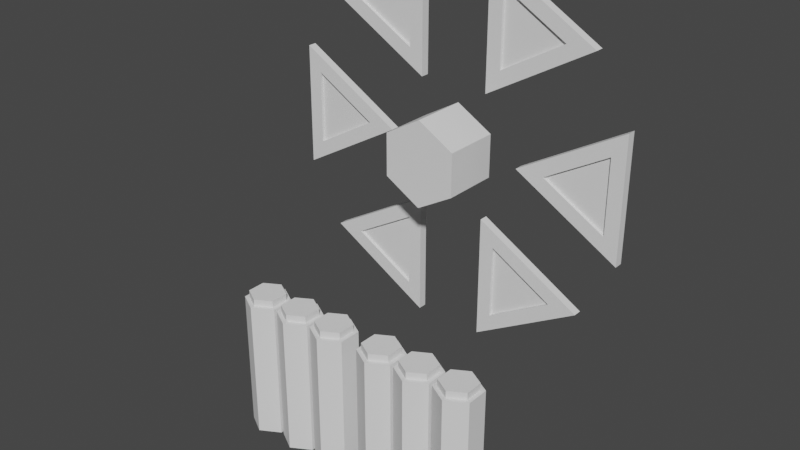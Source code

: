# Source: Timed_Buttons.blend  (saved by Blender 3.0.42; exported with 4.5.12 LTS)
import bpy
from mathutils import Matrix  # noqa: F401  (used for matrix-valued properties, if any)

bpy.ops.wm.read_factory_settings(use_empty=True)
scene = bpy.context.scene
scene.name = 'Scene'

# ---- materials (node trees are filled in below, after node groups)
mat_base = bpy.data.materials.new('Base')
mat_green = bpy.data.materials.new('Green')
mat_interactable = bpy.data.materials.new('Interactable')

# ---- material node trees

# ---- world
world_world = bpy.data.worlds.new('World'); scene.world = world_world
world_world.use_nodes = True; world_world.node_tree.nodes.clear()
_N = world_world.node_tree.nodes; _L = world_world.node_tree.links
n0 = _N.new('ShaderNodeOutputWorld'); n0.name = 'World Output'; n0.location = (300, 300)
n1 = _N.new('ShaderNodeBackground'); n1.name = 'Background'; n1.location = (10, 300)
n1.inputs[0].default_value = (0.05088, 0.05088, 0.05088, 1.0)
_L.new(n1.outputs[0], n0.inputs[0])
n0.is_active_output = True
world_world.color = (0.05088, 0.05088, 0.05088)
world_world.use_sun_shadow = False
world_world.sun_shadow_jitter_overblur = 0.0

# ---- meshes
me_cylinder = bpy.data.meshes.new('Cylinder')
me_cylinder.from_pydata([(3.735e-08, 2.235e-08, 9.735e-08), (0.2, -0.06, 5.841e-08), (0.75, 2.533e-08, 0.433), (0.65, -0.06, 0.2598), (0.75, 2.533e-08, -0.433), (0.65, -0.06, -0.2598), (0.75, -0.06, 0.433), (-3.735e-08, -0.06, 9.735e-08), (0.75, -0.06, -0.433), (0.65, -0.02, 0.2598), (0.2, -0.02, 5.841e-08), (0.65, -0.02, -0.2598)], [], [(0, 7, 6, 2), (2, 6, 8, 4), (1, 5, 11, 10), (4, 8, 7, 0), (0, 2, 4), (1, 3, 6, 7), (3, 5, 8, 6), (5, 1, 7, 8), (9, 10, 11), (5, 3, 9, 11), (3, 1, 10, 9)])
_uv = me_cylinder.uv_layers.new(name='UVMap')
_uv.uv.foreach_set('vector', [1.0, 0.5, 1.0, 1.0, 0.6667, 1.0, 0.6667, 0.5, 0.6667, 0.5, 0.6667, 1.0, 0.3333, 1.0, 0.3333, 0.5, 0.25, 0.394, 0.1253, 0.178, 0.1253, 0.178, 0.25, 0.394, 0.3333, 0.5, 0.3333, 1.0, -5.96e-08, 1.0, -5.96e-08, 0.5, 0.75, 0.49, 0.9578, 0.13, 0.5422, 0.13, 0.25, 0.394, 0.3747, 0.178, 0.4578, 0.13, 0.25, 0.49, 0.3747, 0.178, 0.1253, 0.178, 0.04215, 0.13, 0.4578, 0.13, 0.1253, 0.178, 0.25, 0.394, 0.25, 0.49, 0.04215, 0.13, 0.3747, 0.178, 0.25, 0.394, 0.1253, 0.178, 0.1253, 0.178, 0.3747, 0.178, 0.3747, 0.178, 0.1253, 0.178, 0.3747, 0.178, 0.25, 0.394, 0.25, 0.394, 0.3747, 0.178])
me_cylinder.materials.append(mat_base)
me_cylinder.use_remesh_fix_poles = True
me_cylinder.use_remesh_preserve_attributes = False
me_cylinder.update()
me_cylinder_001 = bpy.data.meshes.new('Cylinder.001')
me_cylinder_001.from_pydata([(0.45, 0.02, 0.2598), (-2.031e-08, 0.02, 5.841e-08), (0.45, 0.02, -0.2598), (0.45, 0.001, 0.2598), (-1.955e-08, 0.001, 5.841e-08), (0.45, 0.001, -0.2598), (0.45, 0.001, 0.2598), (-1.955e-08, 0.001, 5.841e-08), (0.45, 0.001, -0.2598)], [], [(0, 2, 1), (1, 2, 5, 4), (2, 0, 3, 5), (0, 1, 4, 3), (6, 7, 8)])
_uv = me_cylinder_001.uv_layers.new(name='UVMap')
_uv.uv.foreach_set('vector', [0.3747, 0.178, 0.1253, 0.178, 0.25, 0.394, 0.25, 0.394, 0.1253, 0.178, 0.1253, 0.178, 0.25, 0.394, 0.1253, 0.178, 0.3747, 0.178, 0.3747, 0.178, 0.1253, 0.178, 0.3747, 0.178, 0.25, 0.394, 0.25, 0.394, 0.3747, 0.178, 0.3747, 0.178, 0.25, 0.394, 0.1253, 0.178])
me_cylinder_001.materials.append(mat_green)
me_cylinder_001.use_remesh_fix_poles = True
me_cylinder_001.use_remesh_preserve_attributes = False
me_cylinder_001.update()
me_cylinder_003 = bpy.data.meshes.new('Cylinder.003')
me_cylinder_003.from_pydata([(0.0, -1.113e-08, 2.3), (0.0, -0.4, 2.3), (0.2598, -4.573e-09, 2.15), (0.2598, -0.4, 2.15), (0.2598, 8.541e-09, 1.85), (0.2598, -0.4, 1.85), (-2.623e-08, 1.51e-08, 1.7), (-2.623e-08, -0.4, 1.7), (-0.2598, 8.541e-09, 1.85), (-0.2598, -0.4, 1.85), (-0.2598, -4.573e-09, 2.15), (-0.2598, -0.4, 2.15)], [], [(0, 1, 3, 2), (2, 3, 5, 4), (4, 5, 7, 6), (6, 7, 9, 8), (3, 1, 11, 9, 7, 5), (8, 9, 11, 10), (10, 11, 1, 0), (0, 2, 4, 6, 8, 10)])
_uv = me_cylinder_003.uv_layers.new(name='UVMap')
_uv.uv.foreach_set('vector', [1.0, 0.5, 1.0, 1.0, 0.8333, 1.0, 0.8333, 0.5, 0.8333, 0.5, 0.8333, 1.0, 0.6667, 1.0, 0.6667, 0.5, 0.6667, 0.5, 0.6667, 1.0, 0.5, 1.0, 0.5, 0.5, 0.5, 0.5, 0.5, 1.0, 0.3333, 1.0, 0.3333, 0.5, 0.4578, 0.37, 0.25, 0.49, 0.04215, 0.37, 0.04215, 0.13, 0.25, 0.01, 0.4578, 0.13, 0.3333, 0.5, 0.3333, 1.0, 0.1667, 1.0, 0.1667, 0.5, 0.1667, 0.5, 0.1667, 1.0, -8.941e-08, 1.0, -8.941e-08, 0.5, 0.75, 0.49, 0.9578, 0.37, 0.9578, 0.13, 0.75, 0.01, 0.5422, 0.13, 0.5422, 0.37])
me_cylinder_003.materials.append(mat_base)
me_cylinder_003.use_remesh_fix_poles = True
me_cylinder_003.use_remesh_preserve_attributes = False
me_cylinder_003.update()
me_cylinder_004 = bpy.data.meshes.new('Cylinder.004')
me_cylinder_004.from_pydata([(0.0, 0.16, 0.0), (0.0, 0.16, 1.0), (0.1386, 0.08, 0.0), (0.1386, 0.08, 1.0), (0.1386, -0.08, 0.0), (0.1386, -0.08, 1.0), (-1.399e-08, -0.16, 0.0), (-1.399e-08, -0.16, 1.0), (-0.1386, -0.08, 0.0), (-0.1386, -0.08, 1.0), (-0.1386, 0.08, 0.0), (-0.1386, 0.08, 1.0)], [], [(0, 1, 3, 2), (2, 3, 5, 4), (4, 5, 7, 6), (6, 7, 9, 8), (3, 1, 11, 9, 7, 5), (8, 9, 11, 10), (10, 11, 1, 0), (0, 2, 4, 6, 8, 10)])
_uv = me_cylinder_004.uv_layers.new(name='UVMap')
_uv.uv.foreach_set('vector', [1.0, 0.5, 1.0, 1.0, 0.8333, 1.0, 0.8333, 0.5, 0.8333, 0.5, 0.8333, 1.0, 0.6667, 1.0, 0.6667, 0.5, 0.6667, 0.5, 0.6667, 1.0, 0.5, 1.0, 0.5, 0.5, 0.5, 0.5, 0.5, 1.0, 0.3333, 1.0, 0.3333, 0.5, 0.4578, 0.37, 0.25, 0.49, 0.04215, 0.37, 0.04215, 0.13, 0.25, 0.01, 0.4578, 0.13, 0.3333, 0.5, 0.3333, 1.0, 0.1667, 1.0, 0.1667, 0.5, 0.1667, 0.5, 0.1667, 1.0, -8.941e-08, 1.0, -8.941e-08, 0.5, 0.75, 0.49, 0.9578, 0.37, 0.9578, 0.13, 0.75, 0.01, 0.5422, 0.13, 0.5422, 0.37])
me_cylinder_004.materials.append(mat_base)
me_cylinder_004.use_remesh_fix_poles = True
me_cylinder_004.use_remesh_preserve_attributes = False
me_cylinder_004.update()
me_cylinder_005 = bpy.data.meshes.new('Cylinder.005')
me_cylinder_005.from_pydata([(0.0, 0.1, 7.451e-09), (0.0866, 0.05, 7.451e-09), (0.0866, -0.05, 7.451e-09), (-8.742e-09, -0.1, 7.451e-09), (-0.0866, -0.05, 7.451e-09), (-0.0866, 0.05, 7.451e-09), (1.863e-09, 0.07691, 0.04), (0.0, 0.1, 0.02), (1.281e-09, 0.08404, 0.03902), (8.149e-10, 0.09048, 0.03618), (3.492e-10, 0.09559, 0.03176), (5.821e-11, 0.09887, 0.02618), (0.0666, 0.03845, 0.04), (0.0866, 0.05, 0.02), (0.07278, 0.04202, 0.03902), (0.07836, 0.04524, 0.03618), (0.08278, 0.04779, 0.03176), (0.08562, 0.04943, 0.02618), (0.0666, -0.03845, 0.04), (0.0866, -0.05, 0.02), (0.07278, -0.04202, 0.03902), (0.07836, -0.04524, 0.03618), (0.08278, -0.04779, 0.03176), (0.08562, -0.04943, 0.02618), (-3.725e-09, -0.07691, 0.04), (-8.742e-09, -0.1, 0.02), (-5.297e-09, -0.08404, 0.03902), (-6.752e-09, -0.09048, 0.03618), (-7.8e-09, -0.09559, 0.03176), (-8.44e-09, -0.09887, 0.02618), (-0.0666, -0.03845, 0.04), (-0.0866, -0.05, 0.02), (-0.07278, -0.04202, 0.03902), (-0.07836, -0.04524, 0.03618), (-0.08278, -0.04779, 0.03176), (-0.08562, -0.04943, 0.02618), (-0.0666, 0.03845, 0.04), (-0.0866, 0.05, 0.02), (-0.07278, 0.04202, 0.03902), (-0.07836, 0.04524, 0.03618), (-0.08278, 0.04779, 0.03176), (-0.08562, 0.04943, 0.02618)], [], [(5, 37, 7, 0), (2, 19, 25, 3), (3, 25, 31, 4), (4, 31, 37, 5), (0, 7, 13, 1), (1, 13, 19, 2), (0, 1, 2, 3, 4, 5), (13, 7, 11, 17), (17, 11, 10, 16), (16, 10, 9, 15), (15, 9, 8, 14), (14, 8, 6, 12), (19, 13, 17, 23), (23, 17, 16, 22), (22, 16, 15, 21), (21, 15, 14, 20), (20, 14, 12, 18), (25, 19, 23, 29), (29, 23, 22, 28), (28, 22, 21, 27), (27, 21, 20, 26), (26, 20, 18, 24), (31, 25, 29, 35), (35, 29, 28, 34), (34, 28, 27, 33), (33, 27, 26, 32), (32, 26, 24, 30), (37, 31, 35, 41), (41, 35, 34, 40), (40, 34, 33, 39), (39, 33, 32, 38), (38, 32, 30, 36), (7, 37, 41, 11), (11, 41, 40, 10), (10, 40, 39, 9), (9, 39, 38, 8), (8, 38, 36, 6), (12, 6, 36, 30, 24, 18)])
me_cylinder_005.polygons.foreach_set('use_smooth', [True] * 38)
_uv = me_cylinder_005.uv_layers.new(name='UVMap')
_uv.uv.foreach_set('vector', [0.1667, 0.5, 0.1667, 0.9, -8.941e-08, 0.9, -8.941e-08, 0.5, 0.6667, 0.5, 0.6667, 0.9, 0.5, 0.9, 0.5, 0.5, 0.5, 0.5, 0.5, 0.9, 0.3333, 0.9, 0.3333, 0.5, 0.3333, 0.5, 0.3333, 0.9, 0.1667, 0.9, 0.1667, 0.5, 1.0, 0.5, 1.0, 0.9, 0.8333, 0.9, 0.8333, 0.5, 0.8333, 0.5, 0.8333, 0.9, 0.6667, 0.9, 0.6667, 0.5, 0.75, 0.49, 0.9578, 0.37, 0.9578, 0.13, 0.75, 0.01, 0.5422, 0.13, 0.5422, 0.37, 0.8333, 0.9, 1.0, 0.9, 0.9991, 0.9309, 0.8343, 0.9309, 0.8343, 0.9309, 0.9991, 0.9309, 0.9963, 0.9588, 0.837, 0.9588, 0.837, 0.9588, 0.9963, 0.9588, 0.9921, 1.0, 0.8413, 1.0, 0.4381, 0.3586, 0.25, 0.4672, 0.25, 0.4517, 0.4247, 0.3509, 0.4247, 0.3509, 0.25, 0.4517, 0.25, 0.4346, 0.4098, 0.3423, 0.6667, 0.9, 0.8333, 0.9, 0.8324, 0.9309, 0.6676, 0.9309, 0.6676, 0.9309, 0.8324, 0.9309, 0.8297, 0.9588, 0.6703, 0.9588, 0.6703, 0.9588, 0.8297, 0.9588, 0.8254, 1.0, 0.6746, 1.0, 0.4381, 0.1414, 0.4381, 0.3586, 0.4247, 0.3509, 0.4247, 0.1491, 0.4247, 0.1491, 0.4247, 0.3509, 0.4098, 0.3423, 0.4098, 0.1577, 0.5, 0.9, 0.6667, 0.9, 0.6657, 0.9309, 0.5009, 0.9309, 0.5009, 0.9309, 0.6657, 0.9309, 0.663, 0.9588, 0.5037, 0.9588, 0.5037, 0.9588, 0.663, 0.9588, 0.6587, 1.0, 0.5079, 1.0, 0.25, 0.03285, 0.4381, 0.1414, 0.4247, 0.1491, 0.25, 0.0483, 0.25, 0.0483, 0.4247, 0.1491, 0.4098, 0.1577, 0.25, 0.06543, 0.3333, 0.9, 0.5, 0.9, 0.4991, 0.9309, 0.3343, 0.9309, 0.3343, 0.9309, 0.4991, 0.9309, 0.4963, 0.9588, 0.337, 0.9588, 0.337, 0.9588, 0.4963, 0.9588, 0.4921, 1.0, 0.3413, 1.0, 0.06194, 0.1414, 0.25, 0.03285, 0.25, 0.0483, 0.07532, 0.1491, 0.07532, 0.1491, 0.25, 0.0483, 0.25, 0.06543, 0.09015, 0.1577, 0.1667, 0.9, 0.3333, 0.9, 0.3324, 0.9309, 0.1676, 0.9309, 0.1676, 0.9309, 0.3324, 0.9309, 0.3297, 0.9588, 0.1703, 0.9588, 0.1703, 0.9588, 0.3297, 0.9588, 0.3254, 1.0, 0.1746, 1.0, 0.06194, 0.3586, 0.06194, 0.1414, 0.07532, 0.1491, 0.07532, 0.3509, 0.07532, 0.3509, 0.07532, 0.1491, 0.09015, 0.1577, 0.09015, 0.3423, -8.941e-08, 0.9, 0.1667, 0.9, 0.1657, 0.9309, 0.0009418, 0.9309, 0.0009418, 0.9309, 0.1657, 0.9309, 0.163, 0.9588, 0.003675, 0.9588, 0.003675, 0.9588, 0.163, 0.9588, 0.1587, 1.0, 0.007933, 1.0, 0.25, 0.4672, 0.06194, 0.3586, 0.07532, 0.3509, 0.25, 0.4517, 0.25, 0.4517, 0.07532, 0.3509, 0.09015, 0.3423, 0.25, 0.4346, 0.4098, 0.3423, 0.25, 0.4346, 0.09015, 0.3423, 0.09015, 0.1577, 0.25, 0.06543, 0.4098, 0.1577])
me_cylinder_005.materials.append(mat_green)
me_cylinder_005.use_remesh_fix_poles = True
me_cylinder_005.use_remesh_preserve_attributes = False
me_cylinder_005.update()
me_cylinder_006 = bpy.data.meshes.new('Cylinder.006')
me_cylinder_006.from_pydata([(-2.384e-08, 0.128, 0.0), (-2.384e-08, 0.128, 0.05), (0.1109, 0.064, 0.0), (0.1109, 0.064, 0.05), (0.1109, -0.064, 0.0), (0.1109, -0.064, 0.05), (-3.503e-08, -0.128, 0.0), (-3.503e-08, -0.128, 0.05), (-0.1109, -0.064, 0.0), (-0.1109, -0.064, 0.05), (-0.1109, 0.064, 0.0), (-0.1109, 0.064, 0.05)], [], [(4, 2, 3, 5), (0, 1, 3, 2), (11, 1, 0, 10), (5, 7, 6, 4), (9, 11, 10, 8), (7, 5, 3, 1, 11, 9), (7, 9, 8, 6), (8, 10, 0, 2, 4, 6)])
_uv = me_cylinder_006.uv_layers.new(name='UVMap')
_uv.uv.foreach_set('vector', [0.0, 0.0, 0.0, 0.0, 0.0, 0.0, 0.0, 0.0, 0.0, 0.0, 0.0, 0.0, 0.0, 0.0, 0.0, 0.0, 0.0, 0.0, 0.0, 0.0, 0.0, 0.0, 0.0, 0.0, 0.0, 0.0, 0.0, 0.0, 0.0, 0.0, 0.0, 0.0, 0.0, 0.0, 0.0, 0.0, 0.0, 0.0, 0.0, 0.0, 0.0, 0.0, 0.0, 0.0, 0.0, 0.0, 0.0, 0.0, 0.0, 0.0, 0.0, 0.0, 0.0, 0.0, 0.0, 0.0, 0.0, 0.0, 0.0, 0.0, 0.0, 0.0, 0.0, 0.0, 0.0, 0.0, 0.0, 0.0, 0.0, 0.0, 0.0, 0.0])
me_cylinder_006.materials.append(mat_interactable)
me_cylinder_006.use_remesh_fix_poles = True
me_cylinder_006.use_remesh_preserve_attributes = False
me_cylinder_006.update()

# ---- objects
ob_f0 = bpy.data.objects.new('F0', me_cylinder)
ob_p0 = bpy.data.objects.new('P0', me_cylinder_001)
ob_base = bpy.data.objects.new('Base', me_cylinder_003)
ob_f1 = bpy.data.objects.new('F1', me_cylinder)
ob_p1 = bpy.data.objects.new('P1', me_cylinder_001)
ob_f2 = bpy.data.objects.new('F2', me_cylinder)
ob_p2 = bpy.data.objects.new('P2', me_cylinder_001)
ob_f3 = bpy.data.objects.new('F3', me_cylinder)
ob_p3 = bpy.data.objects.new('P3', me_cylinder_001)
ob_f4 = bpy.data.objects.new('F4', me_cylinder)
ob_p4 = bpy.data.objects.new('P4', me_cylinder_001)
ob_f5 = bpy.data.objects.new('F5', me_cylinder)
ob_p5 = bpy.data.objects.new('P5', me_cylinder_001)
ob_pillar0 = bpy.data.objects.new('Pillar0', me_cylinder_004)
ob_b0 = bpy.data.objects.new('B0', me_cylinder_005)
ob_pillar1 = bpy.data.objects.new('Pillar1', me_cylinder_004)
ob_b1 = bpy.data.objects.new('B1', me_cylinder_005)
ob_pillar2 = bpy.data.objects.new('Pillar2', me_cylinder_004)
ob_b2 = bpy.data.objects.new('B2', me_cylinder_005)
ob_pillar3 = bpy.data.objects.new('Pillar3', me_cylinder_004)
ob_b3 = bpy.data.objects.new('B3', me_cylinder_005)
ob_pillar4 = bpy.data.objects.new('Pillar4', me_cylinder_004)
ob_b4 = bpy.data.objects.new('B4', me_cylinder_005)
ob_pillar5 = bpy.data.objects.new('Pillar5', me_cylinder_004)
ob_b5 = bpy.data.objects.new('B5', me_cylinder_005)
ob_in0 = bpy.data.objects.new('IN0', me_cylinder_006)
ob_in1 = bpy.data.objects.new('IN1', me_cylinder_006)
ob_in2 = bpy.data.objects.new('IN2', me_cylinder_006)
ob_in3 = bpy.data.objects.new('IN3', me_cylinder_006)
ob_in4 = bpy.data.objects.new('IN4', me_cylinder_006)
ob_in5 = bpy.data.objects.new('IN5', me_cylinder_006)

# ---- transforms, parenting, visibility, modifiers, constraints
ob_f0.parent = ob_base
ob_f0.location = (0.5, -1.984e-09, 2.0)
ob_p0.parent = ob_f0
ob_p0.matrix_parent_inverse = Matrix(((1.0, -0.0, -0.0, -0.5), (-0.0, 1.0, 0.0, 1.984e-09), (-0.0, -0.0, 1.0, -2.0), (-0.0, 0.0, -0.0, 1.0)))
ob_p0.location = (0.7, -0.04, 2.0)
ob_base.location = (0.0, 0.0, 0.0)
ob_f1.parent = ob_base
ob_f1.location = (0.25, 5.96e-08, 1.567)
ob_f1.rotation_euler = (1.344e-07, 1.047, 2.327e-07)
ob_p1.parent = ob_f1
ob_p1.matrix_parent_inverse = Matrix(((1.0, -0.0, -0.0, -0.5), (-0.0, 1.0, 0.0, 1.984e-09), (-0.0, -0.0, 1.0, -2.0), (-0.0, 0.0, -0.0, 1.0)))
ob_p1.location = (0.7, -0.04, 2.0)
ob_f2.parent = ob_base
ob_f2.location = (-0.25, 5.96e-08, 1.567)
ob_f2.rotation_euler = (-4.031e-07, 2.094, -2.327e-07)
ob_p2.parent = ob_f2
ob_p2.matrix_parent_inverse = Matrix(((1.0, -0.0, -0.0, -0.5), (-0.0, 1.0, 0.0, 1.984e-09), (-0.0, -0.0, 1.0, -2.0), (-0.0, 0.0, -0.0, 1.0)))
ob_p2.location = (0.7, -0.04, 2.0)
ob_f3.parent = ob_base
ob_f3.location = (-0.5, 0.0, 2.0)
ob_f3.rotation_euler = (-2.687e-07, 3.142, 2.132e-14)
ob_p3.parent = ob_f3
ob_p3.matrix_parent_inverse = Matrix(((1.0, -0.0, -0.0, -0.5), (-0.0, 1.0, 0.0, 1.984e-09), (-0.0, -0.0, 1.0, -2.0), (-0.0, 0.0, -0.0, 1.0)))
ob_p3.location = (0.7, -0.04, 2.0)
ob_f4.parent = ob_base
ob_f4.location = (-0.25, -5.96e-08, 2.433)
ob_f4.rotation_euler = (-4.031e-07, 4.189, 2.327e-07)
ob_p4.parent = ob_f4
ob_p4.matrix_parent_inverse = Matrix(((1.0, -0.0, -0.0, -0.5), (-0.0, 1.0, 0.0, 1.984e-09), (-0.0, -0.0, 1.0, -2.0), (-0.0, 0.0, -0.0, 1.0)))
ob_p4.location = (0.7, -0.04, 2.0)
ob_f5.parent = ob_base
ob_f5.location = (0.25, -5.96e-08, 2.433)
ob_f5.rotation_euler = (1.344e-07, 5.236, -2.327e-07)
ob_p5.parent = ob_f5
ob_p5.matrix_parent_inverse = Matrix(((1.0, -0.0, -0.0, -0.5), (-0.0, 1.0, 0.0, 1.984e-09), (-0.0, -0.0, 1.0, -2.0), (-0.0, 0.0, -0.0, 1.0)))
ob_p5.location = (0.7, -0.04, 2.0)
ob_pillar0.location = (-0.8, -1.0, 0.0)
ob_b0.parent = ob_pillar0
ob_b0.matrix_parent_inverse = Matrix(((1.0, -0.0, -0.0, -0.0), (-0.0, 1.0, 0.0, 1.0), (-0.0, -0.0, 1.0, -0.0), (-0.0, 0.0, -0.0, 1.0)))
ob_b0.location = (0.0, -1.0, 1.0)
ob_pillar1.location = (-0.5, -1.0, 0.0)
ob_b1.parent = ob_pillar1
ob_b1.matrix_parent_inverse = Matrix(((1.0, -0.0, -0.0, -0.0), (-0.0, 1.0, 0.0, 1.0), (-0.0, -0.0, 1.0, -0.0), (-0.0, 0.0, -0.0, 1.0)))
ob_b1.location = (0.0, -1.0, 1.0)
ob_pillar2.location = (-0.2, -1.0, 0.0)
ob_b2.parent = ob_pillar2
ob_b2.matrix_parent_inverse = Matrix(((1.0, -0.0, -0.0, -0.0), (-0.0, 1.0, 0.0, 1.0), (-0.0, -0.0, 1.0, -0.0), (-0.0, 0.0, -0.0, 1.0)))
ob_b2.location = (0.0, -1.0, 1.0)
ob_pillar3.location = (0.2, -1.0, 0.0)
ob_b3.parent = ob_pillar3
ob_b3.matrix_parent_inverse = Matrix(((1.0, -0.0, -0.0, -0.0), (-0.0, 1.0, 0.0, 1.0), (-0.0, -0.0, 1.0, -0.0), (-0.0, 0.0, -0.0, 1.0)))
ob_b3.location = (0.0, -1.0, 1.0)
ob_pillar4.location = (0.5, -1.0, 0.0)
ob_b4.parent = ob_pillar4
ob_b4.matrix_parent_inverse = Matrix(((1.0, -0.0, -0.0, -0.0), (-0.0, 1.0, 0.0, 1.0), (-0.0, -0.0, 1.0, -0.0), (-0.0, 0.0, -0.0, 1.0)))
ob_b4.location = (0.0, -1.0, 1.0)
ob_pillar5.location = (0.8, -1.0, 0.0)
ob_b5.parent = ob_pillar5
ob_b5.matrix_parent_inverse = Matrix(((1.0, -0.0, -0.0, -0.0), (-0.0, 1.0, 0.0, 1.0), (-0.0, -0.0, 1.0, -0.0), (-0.0, 0.0, -0.0, 1.0)))
ob_b5.location = (0.0, -1.0, 1.0)
ob_in0.parent = ob_pillar0
ob_in0.matrix_parent_inverse = Matrix(((1.0, -0.0, 0.0, 0.8), (-0.0, 1.0, -0.0, 1.0), (-0.0, 0.0, 1.0, -0.0), (-0.0, 0.0, -0.0, 1.0)))
ob_in0.location = (-0.8, -1.0, 1.0)
ob_in1.parent = ob_pillar1
ob_in1.matrix_parent_inverse = Matrix(((1.0, -0.0, 0.0, 0.5), (-0.0, 1.0, -0.0, 1.0), (-0.0, 0.0, 1.0, -0.0), (-0.0, 0.0, -0.0, 1.0)))
ob_in1.location = (-0.5, -1.0, 1.0)
ob_in2.parent = ob_pillar2
ob_in2.matrix_parent_inverse = Matrix(((1.0, -0.0, 0.0, 0.2), (-0.0, 1.0, -0.0, 1.0), (-0.0, 0.0, 1.0, -0.0), (-0.0, 0.0, -0.0, 1.0)))
ob_in2.location = (-0.2, -1.0, 1.0)
ob_in3.parent = ob_pillar3
ob_in3.matrix_parent_inverse = Matrix(((1.0, -0.0, -0.0, -0.2), (-0.0, 1.0, 0.0, 1.0), (-0.0, -0.0, 1.0, -0.0), (-0.0, 0.0, -0.0, 1.0)))
ob_in3.location = (0.2, -1.0, 1.0)
ob_in4.parent = ob_pillar4
ob_in4.matrix_parent_inverse = Matrix(((1.0, -0.0, -0.0, -0.5), (-0.0, 1.0, 0.0, 1.0), (-0.0, -0.0, 1.0, -0.0), (-0.0, 0.0, -0.0, 1.0)))
ob_in4.location = (0.5, -1.0, 1.0)
ob_in5.parent = ob_pillar5
ob_in5.matrix_parent_inverse = Matrix(((1.0, -0.0, -0.0, -0.8), (-0.0, 1.0, 0.0, 1.0), (-0.0, -0.0, 1.0, -0.0), (-0.0, 0.0, -0.0, 1.0)))
ob_in5.location = (0.8, -1.0, 1.0)

# ---- collection membership
scene.collection.objects.link(ob_f0)
scene.collection.objects.link(ob_p0)
scene.collection.objects.link(ob_base)
scene.collection.objects.link(ob_f1)
scene.collection.objects.link(ob_p1)
scene.collection.objects.link(ob_f2)
scene.collection.objects.link(ob_p2)
scene.collection.objects.link(ob_f3)
scene.collection.objects.link(ob_p3)
scene.collection.objects.link(ob_f4)
scene.collection.objects.link(ob_p4)
scene.collection.objects.link(ob_f5)
scene.collection.objects.link(ob_p5)
scene.collection.objects.link(ob_pillar0)
scene.collection.objects.link(ob_b0)
scene.collection.objects.link(ob_pillar1)
scene.collection.objects.link(ob_b1)
scene.collection.objects.link(ob_pillar2)
scene.collection.objects.link(ob_b2)
scene.collection.objects.link(ob_pillar3)
scene.collection.objects.link(ob_b3)
scene.collection.objects.link(ob_pillar4)
scene.collection.objects.link(ob_b4)
scene.collection.objects.link(ob_pillar5)
scene.collection.objects.link(ob_b5)
scene.collection.objects.link(ob_in0)
scene.collection.objects.link(ob_in1)
scene.collection.objects.link(ob_in2)
scene.collection.objects.link(ob_in3)
scene.collection.objects.link(ob_in4)
scene.collection.objects.link(ob_in5)

# ---- scene / render settings (as saved in the file)
scene.frame_start = 0; scene.frame_end = 60; scene.frame_set(0)
scene.render.engine = 'BLENDER_EEVEE_NEXT'
scene.render.fps = 60
scene.cycles.sampling_pattern = 'TABULATED_SOBOL'
scene.cycles.use_light_tree = False
scene.view_settings.view_transform = 'Filmic'
bpy.context.view_layer.update()

# ---- added for rendering (the .blend has no active camera and no usable light): camera, sun
cam_auto = bpy.data.cameras.new('AutoCamera')
cam_auto.lens = 50.0
cam_auto.sensor_width = 36.0
cam_auto.clip_end = 1000.0
ob_auto_camera = bpy.data.objects.new('AutoCamera', cam_auto)
scene.collection.objects.link(ob_auto_camera)
ob_auto_camera.location = (3.97731, -5.35277, 4.83137)
ob_auto_camera.rotation_euler = (1.09748, -7.21219e-08, 0.694738)
scene.camera = ob_auto_camera
light_auto_sun = bpy.data.lights.new('AutoSun', 'SUN')
light_auto_sun.energy = 3.0
light_auto_sun.angle = 0.0523599
ob_auto_sun = bpy.data.objects.new('AutoSun', light_auto_sun)
scene.collection.objects.link(ob_auto_sun)
ob_auto_sun.rotation_euler = (0.872665, 0.174533, 0.523599)
bpy.context.view_layer.update()
